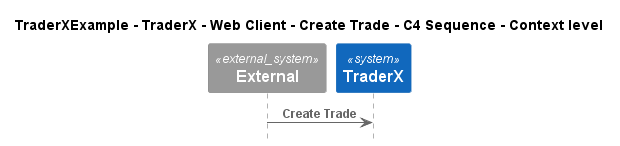

The diagram above was rendered by PlantUML. Its source (embedded in the PNG):
@startuml
!include ..\..\..\..\..\..\..\.c4s\C4_Sequence.puml

title TraderXExample - TraderX - Web Client - Create Trade - C4 Sequence - Context level

System_Ext(C4InterFlow.SoftwareSystems.ExternalSystem, "External", "")
System(TraderXExample.SoftwareSystems.TraderX, "TraderX", "TraderX")

Rel(C4InterFlow.SoftwareSystems.ExternalSystem, TraderXExample.SoftwareSystems.TraderX, "Create Trade")


@enduml